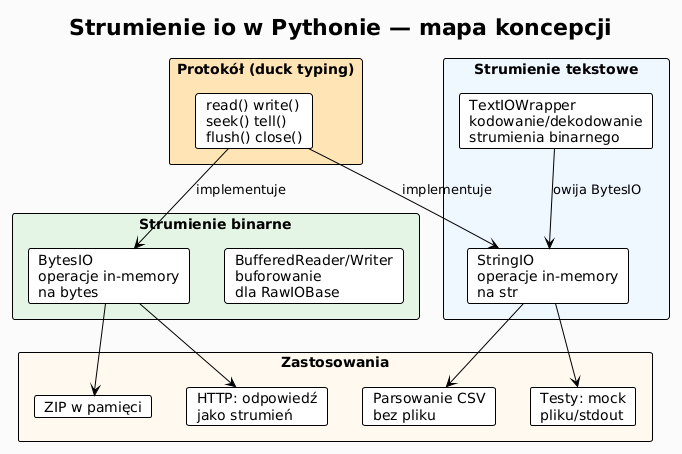

The diagram above was rendered by PlantUML. Its source (embedded in the PNG):
@startuml
!theme plain
skinparam backgroundColor #FAFAFA

title Strumienie io w Pythonie — mapa koncepcji

rectangle "Strumienie tekstowe" #EEF6FF {
    card sio   as "StringIO\noperacje in-memory\nna str"
    card tiow  as "TextIOWrapper\nkodowanie/dekodowanie\nstrumienia binarnego"
}

rectangle "Strumienie binarne" #E4F5E4 {
    card bio   as "BytesIO\noperacje in-memory\nna bytes"
    card bur   as "BufferedReader/Writer\nbuforowanie\ndla RawIOBase"
}

rectangle "Zastosowania" #FFF8EE {
    card csv_  as "Parsowanie CSV\nbez pliku"
    card zip_  as "ZIP w pamięci"
    card test_ as "Testy: mock\npliku/stdout"
    card http_ as "HTTP: odpowiedź\njako strumień"
}

rectangle "Protokół (duck typing)" #FFE4B5 {
    card prot as "read() write()\nseek() tell()\nflush() close()"
}

sio  --> csv_
sio  --> test_
bio  --> zip_
bio  --> http_
tiow --> sio   : owija BytesIO
prot --> sio   : implementuje
prot --> bio   : implementuje
@enduml